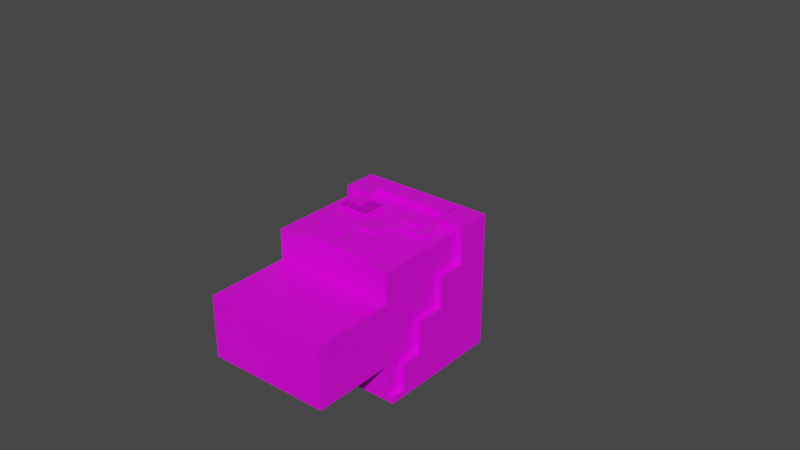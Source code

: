 # Source: person.blend  (saved by Blender 3.1.7; exported with 4.5.12 LTS)
import bpy
from mathutils import Matrix  # noqa: F401  (used for matrix-valued properties, if any)

bpy.ops.wm.read_factory_settings(use_empty=True)
scene = bpy.context.scene
scene.name = 'Scene'

# ---- collections
col_collection = bpy.data.collections.new('Collection'); scene.collection.children.link(col_collection)
col_steve = bpy.data.collections.new('Steve'); scene.collection.children.link(col_steve)

# ---- images (referenced by path relative to the original .blend; pixels are not part of the script)
import os
ASSET_DIR = os.environ.get("B2B_ASSET_DIR", "")  # directory of the original .blend (textures are referenced by path, not embedded)
HERE = os.path.dirname(os.path.abspath(__file__))  # packed textures are extracted next to this script under _unpacked/

def load_image(name, relpath, width, height, colorspace="sRGB"):
    """Load a texture the original file referenced (path relative to the .blend, or extracted next to this script)."""
    p = next((c for c in (os.path.join(HERE, relpath), os.path.join(ASSET_DIR, relpath)) if relpath and os.path.exists(c)), "")
    if p:
        img = bpy.data.images.load(p, check_existing=True)
        img.name = name
    else:  # same state as the original file: an image datablock whose file is absent (Cycles renders it pink)
        img = bpy.data.images.new(name, width, height)
        img.source = "FILE"
        img.filepath = "//" + (relpath or name)
    img.colorspace_settings.name = colorspace
    return img
img_imphenziapalette01_png = load_image('ImphenziaPalette01.png', 'ImphenziaPalette01.png', 1024, 1024, 'sRGB')

# ---- materials (node trees are filled in below, after node groups)
mat_material = bpy.data.materials.new('Material')
mat_material.alpha_threshold = 0.0
mat_material.line_color = (0.0, 0.0, 0.0, 1.0)

# ---- material node trees
mat_material.use_nodes = True; mat_material.node_tree.nodes.clear()
_N = mat_material.node_tree.nodes; _L = mat_material.node_tree.links
n0 = _N.new('ShaderNodeOutputMaterial'); n0.name = 'Material Output'; n0.location = (300, 300)
n1 = _N.new('ShaderNodeBsdfPrincipled'); n1.name = 'Principled BSDF'; n1.location = (10, 300)
n1.distribution = 'GGX'
n1.subsurface_method = 'BURLEY'
n1.inputs[2].default_value = 0.4
n1.inputs[3].default_value = 1.45
n1.inputs[27].default_value = (0.0, 0.0, 0.0, 1.0)
n1.inputs[28].default_value = 1.0
n2 = _N.new('ShaderNodeTexImage'); n2.name = 'Image Texture'; n2.location = (-383, 234)
n2.image = img_imphenziapalette01_png
_L.new(n1.outputs[0], n0.inputs[0])
_L.new(n2.outputs[0], n1.inputs[0])
n0.is_active_output = True

# ---- world
world_world = bpy.data.worlds.new('World'); scene.world = world_world
world_world.use_nodes = True; world_world.node_tree.nodes.clear()
_N = world_world.node_tree.nodes; _L = world_world.node_tree.links
n0 = _N.new('ShaderNodeOutputWorld'); n0.name = 'World Output'; n0.location = (300, 300)
n1 = _N.new('ShaderNodeBackground'); n1.name = 'Background'; n1.location = (10, 300)
n1.inputs[0].default_value = (0.05088, 0.05088, 0.05088, 1.0)
_L.new(n1.outputs[0], n0.inputs[0])
n0.is_active_output = True
world_world.color = (0.05088, 0.05088, 0.05088)
world_world.use_sun_shadow = False
world_world.sun_shadow_jitter_overblur = 0.0

# ---- meshes
me_cube_001 = bpy.data.meshes.new('Cube.001')
me_cube_001.from_pydata([(-0.7999, -0.7966, 5.17e-05), (-0.7999, -0.7966, 1.6), (-0.8, 0.8, 0.0), (-0.8, 0.8, 1.6), (0.8001, -0.7966, 5.17e-05), (0.8001, -0.7966, 1.6), (0.8, 0.8, 0.0), (0.8, 0.8, 1.6), (-0.88, -0.88, 1.6), (-0.88, 0.88, 1.6), (0.88, -0.88, 1.6), (0.88, 0.88, 1.6), (-0.8797, -0.8811, 1.673), (-0.8797, 0.8789, 1.673), (0.8802, 0.8789, 1.673), (0.8802, -0.8811, 1.673), (0.7872, 0.88, 1.6), (0.7872, -0.88, 1.6), (0.7874, 0.8789, 1.673), (0.7874, -0.8811, 1.673), (-0.79, -0.88, 1.6), (-0.7897, -0.8811, 1.673), (-0.79, 0.88, 1.6), (-0.7897, 0.8789, 1.673), (-0.88, 0.795, 1.6), (0.88, 0.795, 1.6), (-0.8797, 0.7938, 1.673), (0.8802, 0.7938, 1.673), (0.7874, 0.7938, 1.673), (0.7872, 0.795, 1.6), (-0.7897, 0.7938, 1.673), (-0.79, 0.795, 1.6), (-0.88, 0.795, 0.001872), (-0.88, 0.88, 0.001872), (0.7872, 0.88, 0.001872), (0.88, 0.88, 0.001872), (-0.79, 0.88, 0.001872), (0.7872, 0.795, 0.001872), (-0.79, 0.795, 0.001872), (0.88, 0.795, 0.001872), (0.88, 0.4405, 1.6), (0.88, 0.02178, 1.6), (0.88, -0.397, 1.6), (0.8802, 0.4394, 1.673), (0.8802, 0.02065, 1.673), (0.8802, -0.3981, 1.673), (0.7874, 0.4394, 1.673), (0.7874, 0.02065, 1.673), (0.7874, -0.3981, 1.673), (-0.7897, 0.4394, 1.673), (-0.7897, 0.02065, 1.673), (-0.7897, -0.3981, 1.673), (-0.88, -0.397, 1.6), (-0.88, 0.02178, 1.6), (-0.88, 0.4405, 1.6), (-0.8797, -0.3981, 1.673), (-0.8797, 0.02065, 1.673), (-0.8797, 0.4394, 1.673), (0.7872, -0.397, 1.6), (0.7872, 0.02178, 1.6), (0.7872, 0.4405, 1.6), (-0.79, -0.397, 1.6), (-0.79, 0.02178, 1.6), (-0.79, 0.4405, 1.6), (-0.88, 0.4405, 0.1975), (-0.88, 0.795, 0.1975), (0.7872, 0.4405, 0.1975), (0.7872, 0.795, 0.1975), (-0.79, 0.4405, 0.1975), (-0.79, 0.795, 0.1975), (0.88, 0.795, 0.1975), (0.88, 0.4405, 0.1975), (0.88, 0.4405, 0.4717), (0.88, 0.02178, 0.4717), (-0.88, 0.02178, 0.4717), (-0.88, 0.4405, 0.4717), (0.7872, 0.02178, 0.4717), (0.7872, 0.4405, 0.4717), (-0.79, 0.02178, 0.4717), (-0.79, 0.4405, 0.4717), (0.88, 0.02178, 0.8558), (0.88, -0.397, 0.8558), (-0.88, -0.397, 0.8558), (-0.88, 0.02178, 0.8558), (0.7872, -0.397, 0.8558), (0.7872, 0.02178, 0.8558), (-0.79, -0.397, 0.8558), (-0.79, 0.02178, 0.8558), (0.88, -0.397, 1.229), (0.88, -0.88, 1.229), (-0.79, -0.88, 1.229), (-0.88, -0.88, 1.229), (0.7872, -0.88, 1.229), (-0.88, -0.397, 1.229), (0.7872, -0.397, 1.229), (-0.79, -0.397, 1.229), (-0.88, -0.88, 1.42), (-0.79, -0.88, 1.42), (-0.79, -0.397, 1.42), (-0.88, -0.397, 1.42), (-0.5251, -0.88, 1.6), (-0.5251, -0.397, 1.6), (-0.5251, -0.88, 1.229), (-0.5251, -0.397, 1.229), (-0.5251, -0.88, 1.42), (-0.5251, -0.397, 1.42), (0.515, -0.88, 1.6), (0.515, -0.397, 1.6), (0.515, -0.88, 1.229), (0.515, -0.397, 1.229), (0.5238, -0.88, 1.6), (0.5238, -0.397, 1.6), (0.5238, -0.88, 1.42), (0.5238, -0.397, 1.42), (-0.2242, -0.807, 1.16), (-0.2233, -0.8073, 0.841), (-0.6425, -0.805, 1.157), (-0.6416, -0.8052, 0.838), (0.6136, -0.7992, 1.157), (0.6145, -0.7994, 0.8384), (0.1953, -0.7992, 1.154), (0.1962, -0.7994, 0.8353), (-0.2251, -0.8477, 1.159), (-0.2242, -0.8479, 0.8404), (-0.6425, -0.8459, 0.8374), (-0.6434, -0.8456, 1.156), (0.6126, -0.8398, 1.156), (0.6136, -0.8401, 0.8378), (0.1953, -0.84, 0.8347), (0.1944, -0.8398, 1.153), (0.4228, -0.8387, 1.114), (0.4233, -0.8388, 0.9603), (0.222, -0.8388, 0.9588), (0.2216, -0.8386, 1.112), (0.422, -0.8755, 1.113), (0.4224, -0.8756, 0.9597), (0.2212, -0.8755, 0.9583), (0.2208, -0.8754, 1.112), (-0.2251, -0.8477, 1.159), (-0.2242, -0.8479, 0.8404), (-0.6425, -0.8459, 0.8374), (-0.6434, -0.8456, 1.156), (-0.4103, -0.8197, 1.117), (-0.4098, -0.8198, 0.9634), (-0.6111, -0.8198, 0.9619), (-0.6115, -0.8196, 1.115), (-0.4116, -0.8767, 1.116), (-0.4111, -0.8768, 0.9625), (-0.6124, -0.8768, 0.961), (-0.6128, -0.8767, 1.114), (0.1462, -0.7969, 0.5801), (0.1444, -0.7985, 0.791), (-0.1451, -0.7963, 0.5811), (-0.1469, -0.7979, 0.792), (0.1456, -0.8254, 0.5797), (0.1438, -0.827, 0.7906), (-0.1476, -0.8264, 0.7916), (-0.1458, -0.8248, 0.5807), (-0.418, -0.8014, 0.03641), (-0.4202, -0.7953, 0.2304), (0.4157, -0.7865, 0.03731), (0.4135, -0.7803, 0.2313), (-0.419, -0.8453, 0.03573), (-0.4212, -0.8391, 0.2298), (0.4125, -0.8242, 0.2307), (0.4147, -0.8303, 0.03664), (-0.213, -0.7977, 0.03663), (-0.004603, -0.794, 0.03685), (0.2038, -0.7903, 0.03708), (0.2016, -0.7841, 0.2311), (-0.006793, -0.7879, 0.2309), (-0.2152, -0.7916, 0.2306), (-0.214, -0.8416, 0.03596), (-0.005606, -0.8378, 0.03618), (0.2028, -0.8341, 0.03641), (0.2006, -0.828, 0.2304), (-0.007796, -0.8317, 0.2302), (-0.2162, -0.8354, 0.23), (-0.2154, -0.7943, 0.4085), (-0.4203, -0.798, 0.4083), (-0.2164, -0.8382, 0.4078), (-0.4213, -0.8418, 0.4076), (0.4124, -0.8269, 0.4085), (0.4134, -0.7831, 0.4092), (0.2015, -0.7868, 0.4089), (0.2005, -0.8307, 0.4083)], [], [(0, 1, 3, 2), (2, 3, 7, 6), (6, 7, 5, 4), (4, 5, 1, 0), (2, 6, 4, 0), (7, 3, 1, 5), (17, 58, 107, 106), (51, 55, 12, 21), (25, 11, 14, 27), (52, 8, 12, 55), (17, 10, 15, 19), (22, 9, 13, 23), (11, 16, 18, 14), (20, 17, 19, 21), (45, 48, 19, 15), (97, 96, 91, 90), (8, 20, 21, 12), (16, 22, 23, 18), (48, 51, 21, 19), (58, 17, 20, 61), (11, 25, 39, 35), (18, 23, 30, 28), (9, 22, 36, 33), (14, 18, 28, 27), (9, 24, 26, 13), (40, 25, 27, 43), (23, 13, 26, 30), (24, 9, 33, 32), (34, 37, 38, 36), (35, 39, 37, 34), (36, 38, 32, 33), (25, 29, 37, 39), (29, 31, 38, 37), (16, 11, 35, 34), (22, 16, 34, 36), (31, 24, 32, 38), (10, 42, 45, 15), (42, 41, 44, 45), (41, 40, 43, 44), (29, 60, 63, 31), (60, 59, 62, 63), (59, 58, 61, 62), (28, 30, 49, 46), (46, 49, 50, 47), (47, 50, 51, 48), (40, 60, 66, 71), (60, 40, 72, 77), (42, 58, 84, 81), (27, 28, 46, 43), (43, 46, 47, 44), (44, 47, 48, 45), (24, 54, 57, 26), (54, 53, 56, 57), (53, 52, 55, 56), (30, 26, 57, 49), (49, 57, 56, 50), (50, 56, 55, 51), (60, 29, 67, 66), (62, 53, 74, 78), (53, 62, 87, 83), (70, 71, 66, 67), (69, 68, 64, 65), (25, 40, 71, 70), (29, 25, 70, 67), (24, 31, 69, 65), (63, 54, 64, 68), (54, 24, 65, 64), (31, 63, 68, 69), (72, 73, 76, 77), (79, 78, 74, 75), (59, 60, 77, 76), (53, 54, 75, 74), (54, 63, 79, 75), (41, 59, 76, 73), (40, 41, 73, 72), (63, 62, 78, 79), (80, 81, 84, 85), (87, 86, 82, 83), (41, 42, 81, 80), (52, 53, 83, 82), (62, 61, 86, 87), (61, 52, 82, 86), (59, 41, 80, 85), (58, 59, 85, 84), (95, 90, 91, 93), (88, 89, 92, 94), (99, 98, 95, 93), (96, 99, 93, 91), (61, 20, 100, 101), (42, 10, 89, 88), (10, 17, 92, 89), (58, 42, 88, 94), (97, 90, 102, 104), (8, 52, 99, 96), (52, 61, 98, 99), (20, 8, 96, 97), (105, 104, 102, 103), (104, 105, 113, 112), (20, 97, 104, 100), (98, 61, 101, 105), (90, 95, 103, 102), (95, 98, 105, 103), (106, 107, 109, 108), (58, 94, 109, 107), (94, 92, 108, 109), (92, 17, 106, 108), (111, 110, 112, 113), (100, 104, 112, 110), (101, 100, 110, 111), (105, 101, 111, 113), (116, 114, 115, 117), (120, 118, 119, 121), (125, 124, 123, 122), (129, 128, 127, 126), (118, 120, 129, 126), (119, 118, 126, 127), (114, 116, 125, 122), (115, 114, 122, 123), (121, 119, 127, 128), (120, 121, 128, 129), (117, 115, 123, 124), (116, 117, 124, 125), (133, 130, 131, 132), (137, 136, 135, 134), (130, 133, 137, 134), (131, 130, 134, 135), (132, 131, 135, 136), (133, 132, 136, 137), (141, 140, 139, 138), (149, 148, 147, 146), (142, 145, 149, 146), (143, 142, 146, 147), (144, 143, 147, 148), (145, 144, 148, 149), (152, 150, 151, 153), (157, 156, 155, 154), (153, 151, 155, 156), (152, 153, 156, 157), (150, 152, 157, 154), (151, 150, 154, 155), (166, 158, 159, 171), (172, 177, 163, 162), (168, 160, 165, 174), (159, 158, 162, 163), (159, 163, 181, 179), (160, 161, 164, 165), (175, 164, 182, 185), (169, 170, 176, 175), (170, 171, 177, 176), (158, 166, 172, 162), (166, 167, 173, 172), (167, 168, 174, 173), (165, 164, 175, 174), (174, 175, 176, 173), (173, 176, 177, 172), (160, 168, 169, 161), (168, 167, 170, 169), (167, 166, 171, 170), (178, 179, 181, 180), (183, 184, 185, 182), (177, 171, 178, 180), (161, 169, 184, 183), (169, 175, 185, 184), (164, 161, 183, 182), (163, 177, 180, 181), (171, 159, 179, 178)])
_uv = me_cube_001.uv_layers.new(name='UVMap')
_uv.uv.foreach_set('vector', [0.5684, 0.05867, 0.5684, 0.06072, 0.5673, 0.06072, 0.5673, 0.05867, 0.04854, 0.9297, 0.04854, 0.9338, 0.04636, 0.9338, 0.04636, 0.9297, 0.5705, 0.05871, 0.5705, 0.06074, 0.5695, 0.06074, 0.5695, 0.05871, 0.5694, 0.0587, 0.5694, 0.06075, 0.5684, 0.06075, 0.5684, 0.0587, 0.5945, 0.04895, 0.5945, 0.04895, 0.5945, 0.04889, 0.5945, 0.04889, 0.1419, 0.7452, 0.2588, 0.7452, 0.2588, 0.9718, 0.1419, 0.9718, 0.1481, 0.9718, 0.1481, 0.9096, 0.1481, 0.9096, 0.1481, 0.9718, 0.4163, 0.6751, 0.4163, 0.6751, 0.4163, 0.6751, 0.4163, 0.6751, 0.4163, 0.6751, 0.4163, 0.6751, 0.4163, 0.6751, 0.4163, 0.6751, 0.4163, 0.6751, 0.4163, 0.6751, 0.4163, 0.6751, 0.4163, 0.6751, 0.4163, 0.6751, 0.4163, 0.6751, 0.4163, 0.6751, 0.4163, 0.6751, 0.4163, 0.6751, 0.4163, 0.6751, 0.4163, 0.6751, 0.4163, 0.6751, 0.4163, 0.6751, 0.4163, 0.6751, 0.4163, 0.6751, 0.4163, 0.6751, 0.4163, 0.6751, 0.4163, 0.6751, 0.4163, 0.6751, 0.4163, 0.6751, 0.4163, 0.6751, 0.4163, 0.6751, 0.4163, 0.6751, 0.4163, 0.6751, 0.4163, 0.6751, 0.4163, 0.6751, 0.4163, 0.6751, 0.4163, 0.6751, 0.4163, 0.6751, 0.4163, 0.6751, 0.4163, 0.6751, 0.4163, 0.6751, 0.4163, 0.6751, 0.4163, 0.6751, 0.4163, 0.6751, 0.4163, 0.6751, 0.4163, 0.6751, 0.4163, 0.6751, 0.4163, 0.6751, 0.4163, 0.6751, 0.4151, 0.6754, 0.4151, 0.6747, 0.4139, 0.6747, 0.4139, 0.6754, 0.4163, 0.6751, 0.4163, 0.6751, 0.4163, 0.6751, 0.4163, 0.6751, 0.4163, 0.6751, 0.4163, 0.6751, 0.4163, 0.6751, 0.4163, 0.6751, 0.4163, 0.6751, 0.4163, 0.6751, 0.4163, 0.6751, 0.4163, 0.6751, 0.4163, 0.6751, 0.4163, 0.6751, 0.4163, 0.6751, 0.4163, 0.6751, 0.4163, 0.6751, 0.4163, 0.6751, 0.4163, 0.6751, 0.4163, 0.6751, 0.4163, 0.6751, 0.4163, 0.6751, 0.4163, 0.6751, 0.4163, 0.6751, 0.4163, 0.6751, 0.4163, 0.6751, 0.4163, 0.6751, 0.4163, 0.6751, 0.4163, 0.6751, 0.4163, 0.6751, 0.4163, 0.6751, 0.4163, 0.6751, 0.4163, 0.6751, 0.4163, 0.6751, 0.4163, 0.6751, 0.4163, 0.6751, 0.4163, 0.6751, 0.4163, 0.6751, 0.4163, 0.6751, 0.4163, 0.6751, 0.4163, 0.6751, 0.4163, 0.6751, 0.4163, 0.6751, 0.4163, 0.6751, 0.4163, 0.6751, 0.4163, 0.6751, 0.4163, 0.6751, 0.4163, 0.6751, 0.1481, 0.7561, 0.2528, 0.7561, 0.2528, 0.7561, 0.1481, 0.7561, 0.4163, 0.6751, 0.4163, 0.6751, 0.4163, 0.6751, 0.4163, 0.6751, 0.4163, 0.6751, 0.4163, 0.6751, 0.4163, 0.6751, 0.4163, 0.6751, 0.4163, 0.6751, 0.4163, 0.6751, 0.4163, 0.6751, 0.4163, 0.6751, 0.4163, 0.6751, 0.4163, 0.6751, 0.4163, 0.6751, 0.4163, 0.6751, 0.4163, 0.6751, 0.4163, 0.6751, 0.4163, 0.6751, 0.4163, 0.6751, 0.4163, 0.6751, 0.4163, 0.6751, 0.4163, 0.6751, 0.4163, 0.6751, 0.1481, 0.7561, 0.1481, 0.8018, 0.2528, 0.8018, 0.2528, 0.7561, 0.1481, 0.8018, 0.1481, 0.8557, 0.2528, 0.8557, 0.2528, 0.8018, 0.1481, 0.8557, 0.1481, 0.9096, 0.2528, 0.9096, 0.2528, 0.8557, 0.4163, 0.6751, 0.4163, 0.6751, 0.4163, 0.6751, 0.4163, 0.6751, 0.4163, 0.6751, 0.4163, 0.6751, 0.4163, 0.6751, 0.4163, 0.6751, 0.4163, 0.6751, 0.4163, 0.6751, 0.4163, 0.6751, 0.4163, 0.6751, 0.4163, 0.6751, 0.4163, 0.6751, 0.4163, 0.6751, 0.4163, 0.6751, 0.1481, 0.8018, 0.1419, 0.8018, 0.1419, 0.8018, 0.1481, 0.8018, 0.4163, 0.6751, 0.4163, 0.6751, 0.4163, 0.6751, 0.4163, 0.6751, 0.4163, 0.6751, 0.4163, 0.6751, 0.4163, 0.6751, 0.4163, 0.6751, 0.4163, 0.6751, 0.4163, 0.6751, 0.4163, 0.6751, 0.4163, 0.6751, 0.4163, 0.6751, 0.4163, 0.6751, 0.4163, 0.6751, 0.4163, 0.6751, 0.4163, 0.6751, 0.4163, 0.6751, 0.4163, 0.6751, 0.4163, 0.6751, 0.4163, 0.6751, 0.4163, 0.6751, 0.4163, 0.6751, 0.4163, 0.6751, 0.4163, 0.6751, 0.4163, 0.6751, 0.4163, 0.6751, 0.4163, 0.6751, 0.4163, 0.6751, 0.4163, 0.6751, 0.4163, 0.6751, 0.4163, 0.6751, 0.4163, 0.6751, 0.4163, 0.6751, 0.4163, 0.6751, 0.4163, 0.6751, 0.4163, 0.6751, 0.4163, 0.6751, 0.4163, 0.6751, 0.4163, 0.6751, 0.1481, 0.8018, 0.1481, 0.7561, 0.1481, 0.7561, 0.1481, 0.8018, 0.4163, 0.6751, 0.4163, 0.6751, 0.4163, 0.6751, 0.4163, 0.6751, 0.2588, 0.8557, 0.2528, 0.8557, 0.2528, 0.8557, 0.2588, 0.8557, 0.4163, 0.6751, 0.4163, 0.6751, 0.4163, 0.6751, 0.4163, 0.6751, 0.4163, 0.6751, 0.4163, 0.6751, 0.4163, 0.6751, 0.4163, 0.6751, 0.4163, 0.6751, 0.4163, 0.6751, 0.4163, 0.6751, 0.4163, 0.6751, 0.1481, 0.7561, 0.1419, 0.7561, 0.1419, 0.7561, 0.1481, 0.7561, 0.2588, 0.7561, 0.2528, 0.7561, 0.2528, 0.7561, 0.2588, 0.7561, 0.4163, 0.6751, 0.4163, 0.6751, 0.4163, 0.6751, 0.4163, 0.6751, 0.4163, 0.6751, 0.4163, 0.6751, 0.4163, 0.6751, 0.4163, 0.6751, 0.2528, 0.7561, 0.2528, 0.8018, 0.2528, 0.8018, 0.2528, 0.7561, 0.4163, 0.6751, 0.4163, 0.6751, 0.4163, 0.6751, 0.4163, 0.6751, 0.4163, 0.6751, 0.4163, 0.6751, 0.4163, 0.6751, 0.4163, 0.6751, 0.1481, 0.8557, 0.1481, 0.8018, 0.1481, 0.8018, 0.1481, 0.8557, 0.4163, 0.6751, 0.4163, 0.6751, 0.4163, 0.6751, 0.4163, 0.6751, 0.2588, 0.8018, 0.2528, 0.8018, 0.2528, 0.8018, 0.2588, 0.8018, 0.4163, 0.6751, 0.4163, 0.6751, 0.4163, 0.6751, 0.4163, 0.6751, 0.4163, 0.6751, 0.4163, 0.6751, 0.4163, 0.6751, 0.4163, 0.6751, 0.2528, 0.8018, 0.2528, 0.8557, 0.2528, 0.8557, 0.2528, 0.8018, 0.4163, 0.6751, 0.4163, 0.6751, 0.4163, 0.6751, 0.4163, 0.6751, 0.4163, 0.6751, 0.4163, 0.6751, 0.4163, 0.6751, 0.4163, 0.6751, 0.4163, 0.6751, 0.4163, 0.6751, 0.4163, 0.6751, 0.4163, 0.6751, 0.4163, 0.6751, 0.4163, 0.6751, 0.4163, 0.6751, 0.4163, 0.6751, 0.2528, 0.8557, 0.2528, 0.9096, 0.2528, 0.9096, 0.2528, 0.8557, 0.4163, 0.6751, 0.4163, 0.6751, 0.4163, 0.6751, 0.4163, 0.6751, 0.1481, 0.8557, 0.1419, 0.8557, 0.1419, 0.8557, 0.1481, 0.8557, 0.1481, 0.9096, 0.1481, 0.8557, 0.1481, 0.8557, 0.1481, 0.9096, 0.4163, 0.6751, 0.4163, 0.6751, 0.4163, 0.6751, 0.4163, 0.6751, 0.4163, 0.6751, 0.4163, 0.6751, 0.4163, 0.6751, 0.4163, 0.6751, 0.2588, 0.9096, 0.2528, 0.9096, 0.2528, 0.9096, 0.2588, 0.9096, 0.4163, 0.6751, 0.4163, 0.6751, 0.4163, 0.6751, 0.4163, 0.6751, 0.2528, 0.9096, 0.2528, 0.9718, 0.2528, 0.9718, 0.2528, 0.9096, 0.4163, 0.6751, 0.4163, 0.6751, 0.4163, 0.6751, 0.4163, 0.6751, 0.4163, 0.6751, 0.4163, 0.6751, 0.4163, 0.6751, 0.4163, 0.6751, 0.1481, 0.9096, 0.1419, 0.9096, 0.1419, 0.9096, 0.1481, 0.9096, 0.4163, 0.6751, 0.4163, 0.6751, 0.4163, 0.6751, 0.4163, 0.6751, 0.4163, 0.6751, 0.4163, 0.6751, 0.4163, 0.6751, 0.4163, 0.6751, 0.2588, 0.9096, 0.2528, 0.9096, 0.2528, 0.9096, 0.2588, 0.9096, 0.4163, 0.6751, 0.4163, 0.6751, 0.4163, 0.6751, 0.4163, 0.6751, 0.4163, 0.6751, 0.4163, 0.6751, 0.4163, 0.6751, 0.4163, 0.6751, 0.4163, 0.6751, 0.4163, 0.6751, 0.4163, 0.6751, 0.4163, 0.6751, 0.4163, 0.6751, 0.4163, 0.6751, 0.4163, 0.6751, 0.4163, 0.6751, 0.2528, 0.9096, 0.2528, 0.9096, 0.2528, 0.9096, 0.2528, 0.9096, 0.4163, 0.6751, 0.4163, 0.6751, 0.4163, 0.6751, 0.4163, 0.6751, 0.2528, 0.9096, 0.2528, 0.9096, 0.2528, 0.9096, 0.2528, 0.9096, 0.4151, 0.6747, 0.4151, 0.6754, 0.4151, 0.6754, 0.4151, 0.6747, 0.1481, 0.9096, 0.1481, 0.9096, 0.1481, 0.9096, 0.1481, 0.9096, 0.4163, 0.6751, 0.4163, 0.6751, 0.4163, 0.6751, 0.4163, 0.6751, 0.4163, 0.6751, 0.4163, 0.6751, 0.4163, 0.6751, 0.4163, 0.6751, 0.2528, 0.9096, 0.2528, 0.9718, 0.2528, 0.9718, 0.2528, 0.9096, 0.4163, 0.6751, 0.4163, 0.6751, 0.4163, 0.6751, 0.4163, 0.6751, 0.2528, 0.9096, 0.2528, 0.9718, 0.2528, 0.9718, 0.2528, 0.9096, 0.2528, 0.9096, 0.2528, 0.9096, 0.2528, 0.9096, 0.2528, 0.9096, 0.2582, 0.5077, 0.1403, 0.5077, 0.1403, 0.7419, 0.2582, 0.7419, 0.2582, 0.5077, 0.1403, 0.5077, 0.1403, 0.7419, 0.2582, 0.7419, 0.2582, 0.5077, 0.2582, 0.7419, 0.1403, 0.7419, 0.1403, 0.5077, 0.04427, 0.9298, 0.04427, 0.9339, 0.04221, 0.9339, 0.04221, 0.9298, 0.05262, 0.9454, 0.05155, 0.9454, 0.05155, 0.9454, 0.05262, 0.9454, 0.05351, 0.9415, 0.05351, 0.9415, 0.05351, 0.9415, 0.05351, 0.9415, 0.05262, 0.9454, 0.05155, 0.9454, 0.05155, 0.9454, 0.05262, 0.9454, 0.04221, 0.9339, 0.04221, 0.9298, 0.04221, 0.9298, 0.04221, 0.9339, 0.08106, 0.9187, 0.08106, 0.9187, 0.08106, 0.9187, 0.08106, 0.9187, 0.07436, 0.9329, 0.07436, 0.9252, 0.07436, 0.9252, 0.07436, 0.9329, 0.04427, 0.9339, 0.04221, 0.9339, 0.04221, 0.9339, 0.04427, 0.9339, 0.04427, 0.9298, 0.04427, 0.9339, 0.04427, 0.9339, 0.04427, 0.9298, 0.2582, 0.5077, 0.1403, 0.5077, 0.1403, 0.7419, 0.2582, 0.7419, 0.2174, 0.1841, 0.2174, 0.1839, 0.2175, 0.1839, 0.2175, 0.1841, 0.2131, 0.2029, 0.2079, 0.2029, 0.2079, 0.2029, 0.2131, 0.2029, 0.2175, 0.1839, 0.2175, 0.1841, 0.2175, 0.1841, 0.2175, 0.1839, 0.2174, 0.1839, 0.2175, 0.1839, 0.2175, 0.1839, 0.2174, 0.1839, 0.2079, 0.2029, 0.2079, 0.1925, 0.2079, 0.1925, 0.2079, 0.2029, 0.04427, 0.9298, 0.04427, 0.9339, 0.04221, 0.9339, 0.04221, 0.9298, 0.2174, 0.1841, 0.2174, 0.1839, 0.2175, 0.1839, 0.2175, 0.1841, 0.2131, 0.2029, 0.2079, 0.2029, 0.2079, 0.2029, 0.2131, 0.2029, 0.2175, 0.1839, 0.2175, 0.1841, 0.2175, 0.1841, 0.2175, 0.1839, 0.2174, 0.1839, 0.2175, 0.1839, 0.2175, 0.1839, 0.2174, 0.1839, 0.2174, 0.1841, 0.2174, 0.1839, 0.2174, 0.1839, 0.2174, 0.1841, 0.2582, 0.5077, 0.1403, 0.5077, 0.1403, 0.7419, 0.2582, 0.7419, 0.1947, 0.4244, 0.1947, 0.4243, 0.1948, 0.4243, 0.1948, 0.4244, 0.1915, 0.4272, 0.1933, 0.4272, 0.1933, 0.4272, 0.1915, 0.4272, 0.1947, 0.4244, 0.1947, 0.4243, 0.1947, 0.4243, 0.1947, 0.4244, 0.1948, 0.4244, 0.1947, 0.4244, 0.1947, 0.4244, 0.1948, 0.4244, 0.1948, 0.4243, 0.1948, 0.4244, 0.1948, 0.4244, 0.1948, 0.4243, 0.04272, 0.9298, 0.04221, 0.9298, 0.04221, 0.9339, 0.04272, 0.9339, 0.6814, 0.433, 0.6814, 0.4332, 0.6814, 0.4332, 0.6814, 0.433, 0.6815, 0.433, 0.6815, 0.433, 0.6815, 0.433, 0.6815, 0.433, 0.6814, 0.4332, 0.6814, 0.433, 0.6814, 0.433, 0.6814, 0.4332, 0.6814, 0.4332, 0.6814, 0.4332, 0.6814, 0.4332, 0.6814, 0.4332, 0.6815, 0.433, 0.6815, 0.4332, 0.6815, 0.4332, 0.6815, 0.433, 0.6815, 0.4332, 0.6815, 0.4332, 0.6815, 0.4332, 0.6815, 0.4332, 0.6882, 0.4262, 0.6871, 0.4262, 0.6871, 0.4262, 0.6882, 0.4262, 0.6871, 0.4262, 0.686, 0.4262, 0.686, 0.4262, 0.6871, 0.4262, 0.6814, 0.433, 0.6814, 0.433, 0.6814, 0.433, 0.6814, 0.433, 0.6814, 0.433, 0.6815, 0.433, 0.6815, 0.433, 0.6814, 0.433, 0.6815, 0.433, 0.6815, 0.433, 0.6815, 0.433, 0.6815, 0.433, 0.6815, 0.433, 0.6815, 0.4332, 0.6815, 0.4332, 0.6815, 0.433, 0.6815, 0.433, 0.6815, 0.4332, 0.6815, 0.4332, 0.6815, 0.433, 0.6815, 0.433, 0.6815, 0.4332, 0.6814, 0.4332, 0.6814, 0.433, 0.2582, 0.5077, 0.2282, 0.5077, 0.2282, 0.7419, 0.2582, 0.7419, 0.2282, 0.5077, 0.1988, 0.5077, 0.1988, 0.7419, 0.2282, 0.7419, 0.1988, 0.5077, 0.1693, 0.5077, 0.1693, 0.7419, 0.1988, 0.7419, 0.686, 0.4262, 0.685, 0.4262, 0.685, 0.4262, 0.686, 0.4262, 0.6893, 0.4262, 0.6882, 0.4262, 0.6882, 0.4262, 0.6893, 0.4262, 0.6814, 0.4332, 0.6814, 0.4332, 0.6814, 0.4332, 0.6814, 0.4332, 0.2582, 0.7419, 0.2282, 0.7419, 0.2282, 0.7419, 0.2582, 0.7419, 0.6882, 0.4262, 0.6882, 0.4262, 0.6882, 0.4262, 0.6882, 0.4262, 0.6815, 0.4332, 0.6815, 0.4332, 0.6815, 0.4332, 0.6815, 0.4332, 0.6814, 0.4332, 0.6814, 0.4332, 0.6814, 0.4332, 0.6814, 0.4332, 0.1693, 0.7419, 0.1403, 0.7419, 0.1403, 0.7419, 0.1693, 0.7419])
me_cube_001.materials.append(mat_material)
me_cube_001.use_remesh_fix_poles = True
me_cube_001.use_remesh_preserve_attributes = False
me_cube_001.use_mirror_vertex_groups = False
me_cube_001.update()
me_cube_002 = bpy.data.meshes.new('Cube.002')
me_cube_002.from_pydata([(-0.8, -0.4, -1.2), (-0.8, -0.4, 1.2), (-0.8, 0.4, -1.2), (-0.8, 0.4, 1.2), (0.8, -0.4, -1.2), (0.8, -0.4, 1.2), (0.8, 0.4, -1.2), (0.8, 0.4, 1.2), (0.2667, 0.4, -1.2), (-0.2667, 0.4, -1.2), (-0.2667, 0.4, 1.2), (0.2667, 0.4, 1.2), (-0.2667, -0.4, -1.2), (0.2667, -0.4, -1.2), (0.2667, -0.4, 1.2), (-0.2667, -0.4, 1.2), (-0.8, -0.4, 1.111), (-0.8, 0.4, 1.111), (0.8, 0.4, 1.111), (0.8, -0.4, 1.111), (0.2667, -0.4, 0.8126), (-0.2667, -0.4, 0.8126), (-0.2667, 0.4, 1.111), (0.2667, 0.4, 1.111)], [], [(16, 1, 3, 17), (23, 11, 7, 18), (18, 7, 5, 19), (21, 15, 1, 16), (8, 6, 4, 13), (10, 3, 1, 15), (7, 11, 14, 5), (11, 10, 15, 14), (2, 9, 12, 0), (9, 8, 13, 12), (19, 5, 14, 20), (20, 14, 15, 21), (17, 3, 10, 22), (22, 10, 11, 23), (9, 22, 23, 8), (2, 17, 22, 9), (13, 20, 21, 12), (4, 19, 20, 13), (12, 21, 16, 0), (6, 18, 19, 4), (8, 23, 18, 6), (0, 16, 17, 2)])
_uv = me_cube_002.uv_layers.new(name='UVMap')
_uv.uv.foreach_set('vector', [0.9317, 0.8258, 0.9317, 0.8256, 0.9322, 0.8256, 0.9322, 0.8258, 0.9296, 0.8258, 0.9296, 0.8256, 0.93, 0.8256, 0.93, 0.8258, 0.93, 0.8258, 0.93, 0.8256, 0.9306, 0.8256, 0.9306, 0.8258, 0.9057, 0.8348, 0.9057, 0.8348, 0.9057, 0.8348, 0.9057, 0.8348, 0.9298, 0.8256, 0.9294, 0.8256, 0.9294, 0.8246, 0.9298, 0.8246, 0.4017, 0.3887, 0.442, 0.3887, 0.442, 0.5044, 0.4017, 0.5044, 0.3212, 0.3887, 0.3615, 0.3887, 0.3615, 0.5044, 0.3212, 0.5044, 0.3615, 0.3887, 0.4017, 0.3887, 0.4017, 0.5044, 0.3615, 0.5044, 0.9306, 0.8256, 0.9302, 0.8256, 0.9302, 0.8246, 0.9306, 0.8246, 0.9302, 0.8256, 0.9298, 0.8256, 0.9298, 0.8246, 0.9302, 0.8246, 0.9306, 0.8258, 0.9306, 0.8256, 0.9309, 0.8256, 0.9309, 0.8258, 0.5707, 0.05754, 0.5707, 0.05765, 0.5703, 0.05765, 0.5703, 0.05754, 0.9289, 0.8258, 0.9289, 0.8256, 0.9293, 0.8256, 0.9293, 0.8258, 0.5723, 0.05754, 0.5723, 0.05765, 0.5719, 0.05765, 0.5719, 0.05754, 0.9293, 0.8289, 0.9293, 0.8258, 0.9296, 0.8258, 0.9296, 0.8289, 0.9289, 0.8289, 0.9289, 0.8258, 0.9293, 0.8258, 0.9293, 0.8289, 0.9309, 0.8289, 0.9309, 0.8258, 0.9313, 0.8258, 0.9313, 0.8289, 0.9306, 0.8289, 0.9306, 0.8258, 0.9309, 0.8258, 0.9309, 0.8289, 0.9057, 0.8347, 0.9057, 0.8348, 0.9057, 0.8348, 0.9057, 0.8347, 0.93, 0.8289, 0.93, 0.8258, 0.9306, 0.8258, 0.9306, 0.8289, 0.9296, 0.8289, 0.9296, 0.8258, 0.93, 0.8258, 0.93, 0.8289, 0.9317, 0.8289, 0.9317, 0.8258, 0.9322, 0.8258, 0.9322, 0.8289])
me_cube_002.materials.append(mat_material)
me_cube_002.use_remesh_fix_poles = True
me_cube_002.use_remesh_preserve_attributes = False
me_cube_002.use_mirror_vertex_groups = False
me_cube_002.update()
me_cube_003 = bpy.data.meshes.new('Cube.003')
me_cube_003.from_pydata([(0.0, -0.4, -2.04), (0.0, -0.4, 0.36), (0.0, 0.4, -2.04), (0.0, 0.4, 0.36), (0.8, -0.4, -2.04), (0.8, -0.4, 0.36), (0.8, 0.4, -2.04), (0.8, 0.4, 0.36), (0.0, -0.4, -0.36), (0.0, 0.4, -0.36), (0.8, 0.4, -0.36), (0.8, -0.4, -0.36)], [], [(8, 1, 3, 9), (9, 3, 7, 10), (10, 7, 5, 11), (11, 5, 1, 8), (2, 6, 4, 0), (7, 3, 1, 5), (4, 11, 8, 0), (6, 10, 11, 4), (2, 9, 10, 6), (0, 8, 9, 2)])
_uv = me_cube_003.uv_layers.new(name='UVMap')
_uv.uv.foreach_set('vector', [0.92, 0.9434, 0.92, 0.9452, 0.919, 0.9452, 0.919, 0.9434, 0.9252, 0.9512, 0.9252, 0.953, 0.9241, 0.953, 0.9241, 0.9512, 0.9241, 0.9512, 0.9241, 0.9531, 0.9231, 0.9531, 0.9231, 0.9512, 0.9231, 0.9512, 0.9231, 0.953, 0.922, 0.953, 0.922, 0.9512, 0.04326, 0.9277, 0.04326, 0.9297, 0.0422, 0.9297, 0.0422, 0.9277, 0.9231, 0.9531, 0.9231, 0.9551, 0.922, 0.9551, 0.922, 0.9531, 0.9231, 0.9469, 0.9231, 0.9512, 0.922, 0.9512, 0.922, 0.9469, 0.9241, 0.9469, 0.9241, 0.9512, 0.9231, 0.9512, 0.9231, 0.9469, 0.9252, 0.9469, 0.9252, 0.9512, 0.9241, 0.9512, 0.9241, 0.9469, 0.92, 0.9391, 0.92, 0.9434, 0.919, 0.9434, 0.919, 0.9391])
me_cube_003.materials.append(mat_material)
me_cube_003.use_remesh_fix_poles = True
me_cube_003.use_remesh_preserve_attributes = False
me_cube_003.use_mirror_vertex_groups = False
me_cube_003.update()
me_cube_008 = bpy.data.meshes.new('Cube.008')
me_cube_008.from_pydata([(-0.8, -0.4, -2.042), (-0.8, -0.4, 0.3576), (-0.8, 0.4, -2.042), (-0.8, 0.4, 0.3576), (0.0, -0.4, -2.042), (0.0, -0.4, 0.3576), (0.0, 0.4, -2.042), (0.0, 0.4, 0.3576), (-0.8, -0.4, -0.3576), (-0.8, 0.4, -0.3576), (0.0, 0.4, -0.3576), (0.0, -0.4, -0.3576)], [], [(8, 1, 3, 9), (9, 3, 7, 10), (10, 7, 5, 11), (11, 5, 1, 8), (2, 6, 4, 0), (7, 3, 1, 5), (4, 11, 8, 0), (6, 10, 11, 4), (2, 9, 10, 6), (0, 8, 9, 2)])
_uv = me_cube_008.uv_layers.new(name='UVMap')
_uv.uv.foreach_set('vector', [0.7306, 0.6602, 0.7306, 0.662, 0.7295, 0.662, 0.7295, 0.6602, 0.847, 0.6582, 0.847, 0.6601, 0.846, 0.6601, 0.846, 0.6583, 0.7327, 0.6602, 0.7327, 0.6621, 0.7317, 0.6621, 0.7317, 0.6602, 0.7317, 0.6602, 0.7317, 0.662, 0.7305, 0.662, 0.7306, 0.6602, 0.9241, 0.9531, 0.9241, 0.9551, 0.9231, 0.9551, 0.9231, 0.9531, 0.7317, 0.6621, 0.7317, 0.6641, 0.7306, 0.6641, 0.7306, 0.6621, 0.9231, 0.9469, 0.9231, 0.9512, 0.922, 0.9512, 0.922, 0.9469, 0.9241, 0.9469, 0.9241, 0.9512, 0.9231, 0.9512, 0.9231, 0.9469, 0.9252, 0.9469, 0.9252, 0.9512, 0.9241, 0.9512, 0.9241, 0.9469, 0.922, 0.9469, 0.922, 0.9512, 0.9209, 0.9512, 0.9209, 0.9469])
me_cube_008.materials.append(mat_material)
me_cube_008.use_remesh_fix_poles = True
me_cube_008.use_remesh_preserve_attributes = False
me_cube_008.use_mirror_vertex_groups = False
me_cube_008.update()
me_cube_005 = bpy.data.meshes.new('Cube.005')
me_cube_005.from_pydata([(-1.001e-07, 0.4088, -1.996), (-4.797e-07, 0.3982, 0.404), (0.8, 0.4088, -1.996), (0.8, 0.3982, 0.404), (6.724e-07, -0.3912, -2.0), (2.928e-07, -0.4018, 0.4005), (0.8, -0.3912, -2.0), (0.8, -0.4018, 0.4005), (-3.524e-07, 0.4018, -0.4005), (0.8, 0.4018, -0.4005), (0.8, -0.3982, -0.404), (4.2e-07, -0.3982, -0.404), (0.8, 0.4036, -0.8087), (0.8, -0.3964, -0.8122), (4.846e-07, -0.3964, -0.8122), (-2.879e-07, 0.4036, -0.8087)], [], [(8, 1, 3, 9), (9, 3, 7, 10), (10, 7, 5, 11), (11, 5, 1, 8), (2, 6, 4, 0), (7, 3, 1, 5), (14, 11, 8, 15), (13, 10, 11, 14), (12, 9, 10, 13), (15, 8, 9, 12), (0, 15, 12, 2), (2, 12, 13, 6), (6, 13, 14, 4), (4, 14, 15, 0)])
_uv = me_cube_005.uv_layers.new(name='UVMap')
_uv.uv.foreach_set('vector', [0.9267, 0.8267, 0.9267, 0.8257, 0.9272, 0.8257, 0.9272, 0.8267, 0.9278, 0.8267, 0.9278, 0.8257, 0.9272, 0.8257, 0.9272, 0.8267, 0.9278, 0.8267, 0.9278, 0.8256, 0.9283, 0.8256, 0.9283, 0.8267, 0.9258, 0.8335, 0.925, 0.8335, 0.9253, 0.8335, 0.9253, 0.834, 0.05277, 0.9297, 0.05277, 0.9277, 0.05383, 0.9277, 0.05383, 0.9297, 0.9283, 0.8246, 0.9283, 0.8256, 0.9278, 0.8256, 0.9278, 0.8246, 0.9258, 0.8336, 0.9258, 0.8335, 0.9253, 0.834, 0.9253, 0.8343, 0.9268, 0.8324, 0.9268, 0.8324, 0.9268, 0.8324, 0.9268, 0.8324, 0.9278, 0.8273, 0.9278, 0.8267, 0.9272, 0.8267, 0.9272, 0.8273, 0.9267, 0.8273, 0.9267, 0.8267, 0.9272, 0.8267, 0.9272, 0.8273, 0.9267, 0.8289, 0.9267, 0.8273, 0.9272, 0.8273, 0.9272, 0.8289, 0.9278, 0.8289, 0.9278, 0.8273, 0.9272, 0.8273, 0.9272, 0.8289, 0.9268, 0.8324, 0.9268, 0.8324, 0.9268, 0.8324, 0.9268, 0.8324, 0.925, 0.835, 0.9258, 0.8336, 0.9253, 0.8343, 0.9253, 0.835])
me_cube_005.materials.append(mat_material)
me_cube_005.use_remesh_fix_poles = True
me_cube_005.use_remesh_preserve_attributes = False
me_cube_005.use_mirror_vertex_groups = False
me_cube_005.update()
me_cube_007 = bpy.data.meshes.new('Cube.007')
me_cube_007.from_pydata([(3.556e-07, -0.4, -1.999), (3.556e-07, -0.4, 0.4012), (-0.8, -0.4, -1.999), (-0.8, -0.4, 0.4012), (-2.96e-07, 0.4, -1.999), (-2.96e-07, 0.4, 0.4012), (-0.8, 0.4, -1.999), (-0.8, 0.4, 0.4012), (3.556e-07, -0.4, -0.4012), (-0.8, -0.4, -0.4012), (-0.8, 0.4, -0.4012), (-2.96e-07, 0.4, -0.4012)], [], [(8, 1, 3, 9), (9, 3, 7, 10), (10, 7, 5, 11), (11, 5, 1, 8), (2, 6, 4, 0), (7, 3, 1, 5), (4, 11, 8, 0), (6, 10, 11, 4), (2, 9, 10, 6), (0, 8, 9, 2)])
_uv = me_cube_007.uv_layers.new(name='UVMap')
_uv.uv.foreach_set('vector', [0.9058, 0.8348, 0.9058, 0.8348, 0.9058, 0.8348, 0.9058, 0.8348, 0.9278, 0.8267, 0.9278, 0.8256, 0.9272, 0.8256, 0.9272, 0.8267, 0.9278, 0.8268, 0.9278, 0.8257, 0.9283, 0.8257, 0.9283, 0.8267, 0.9158, 0.8244, 0.9158, 0.8262, 0.9148, 0.8262, 0.9148, 0.8244, 0.9278, 0.8246, 0.9278, 0.8256, 0.9272, 0.8256, 0.9272, 0.8246, 0.9058, 0.8348, 0.9058, 0.8348, 0.9058, 0.8348, 0.9058, 0.8348, 0.9158, 0.8207, 0.9158, 0.8244, 0.9148, 0.8244, 0.9148, 0.8207, 0.9278, 0.8289, 0.9278, 0.8268, 0.9283, 0.8267, 0.9283, 0.8289, 0.9278, 0.8289, 0.9278, 0.8267, 0.9272, 0.8267, 0.9272, 0.8289, 0.9058, 0.8347, 0.9058, 0.8348, 0.9058, 0.8348, 0.9058, 0.8347])
me_cube_007.materials.append(mat_material)
me_cube_007.use_remesh_fix_poles = True
me_cube_007.use_remesh_preserve_attributes = False
me_cube_007.use_mirror_vertex_groups = False
me_cube_007.update()
me_cube_011 = bpy.data.meshes.new('Cube.011')
me_cube_011.from_pydata([(3.556e-07, -0.4, -1.999), (3.556e-07, -0.4, 0.4012), (-0.8, -0.4, -1.999), (-0.8, -0.4, 0.4012), (-2.96e-07, 0.4, -1.999), (-2.96e-07, 0.4, 0.4012), (-0.8, 0.4, -1.999), (-0.8, 0.4, 0.4012), (3.556e-07, -0.4, -0.4012), (-0.8, -0.4, -0.4012), (-0.8, 0.4, -0.4012), (-2.96e-07, 0.4, -0.4012)], [], [(8, 1, 3, 9), (9, 3, 7, 10), (10, 7, 5, 11), (11, 5, 1, 8), (2, 6, 4, 0), (7, 3, 1, 5), (4, 11, 8, 0), (6, 10, 11, 4), (2, 9, 10, 6), (0, 8, 9, 2)])
_uv = me_cube_011.uv_layers.new(name='UVMap')
_uv.uv.foreach_set('vector', [0.5747, 0.05662, 0.5747, 0.05765, 0.5742, 0.05765, 0.5742, 0.05662, 0.5737, 0.05662, 0.5737, 0.05765, 0.5742, 0.05765, 0.5742, 0.05662, 0.5944, 0.04907, 0.5944, 0.04904, 0.5944, 0.04904, 0.5944, 0.04907, 0.5731, 0.05661, 0.5731, 0.05765, 0.5726, 0.05765, 0.5726, 0.05662, 0.9058, 0.8348, 0.9058, 0.8348, 0.9058, 0.8348, 0.9058, 0.8348, 0.5732, 0.05867, 0.5732, 0.05767, 0.5737, 0.05767, 0.5737, 0.05867, 0.9283, 0.8289, 0.9283, 0.8267, 0.9289, 0.8267, 0.9289, 0.8289, 0.9058, 0.8347, 0.9058, 0.8348, 0.9058, 0.8348, 0.9058, 0.8347, 0.9058, 0.8347, 0.9058, 0.8348, 0.9058, 0.8348, 0.9058, 0.8347, 0.9266, 0.8289, 0.9266, 0.8267, 0.9272, 0.8267, 0.9272, 0.8289])
me_cube_011.materials.append(mat_material)
me_cube_011.use_remesh_fix_poles = True
me_cube_011.use_remesh_preserve_attributes = False
me_cube_011.use_mirror_vertex_groups = False
me_cube_011.update()
me_cube_012 = bpy.data.meshes.new('Cube.012')
me_cube_012.from_pydata([(-1.001e-07, 0.4088, -1.996), (-4.797e-07, 0.3982, 0.404), (0.8, 0.4088, -1.996), (0.8, 0.3982, 0.404), (6.724e-07, -0.3912, -2.0), (2.928e-07, -0.4018, 0.4005), (0.8, -0.3912, -2.0), (0.8, -0.4018, 0.4005), (-3.524e-07, 0.4018, -0.4005), (0.8, 0.4018, -0.4005), (0.8, -0.3982, -0.404), (4.2e-07, -0.3982, -0.404), (0.8, 0.4036, -0.8087), (0.8, -0.3964, -0.8122), (4.846e-07, -0.3964, -0.8122), (-2.879e-07, 0.4036, -0.8087)], [], [(8, 1, 3, 9), (9, 3, 7, 10), (10, 7, 5, 11), (11, 5, 1, 8), (2, 6, 4, 0), (7, 3, 1, 5), (14, 11, 8, 15), (13, 10, 11, 14), (12, 9, 10, 13), (15, 8, 9, 12), (0, 15, 12, 2), (2, 12, 13, 6), (6, 13, 14, 4), (4, 14, 15, 0)])
_uv = me_cube_012.uv_layers.new(name='UVMap')
_uv.uv.foreach_set('vector', [0.5747, 0.05662, 0.5747, 0.05765, 0.5742, 0.05765, 0.5742, 0.05662, 0.5737, 0.05661, 0.5737, 0.05764, 0.5742, 0.05764, 0.5742, 0.05661, 0.5757, 0.05028, 0.5757, 0.05047, 0.5756, 0.05047, 0.5756, 0.05028, 0.5746, 0.05131, 0.5746, 0.05132, 0.5746, 0.05132, 0.5746, 0.05131, 0.05457, 0.915, 0.05457, 0.915, 0.05458, 0.915, 0.05458, 0.915, 0.5732, 0.05867, 0.5732, 0.05767, 0.5737, 0.05767, 0.5737, 0.05867, 0.9268, 0.8324, 0.9268, 0.8324, 0.9268, 0.8324, 0.9268, 0.8324, 0.9257, 0.8336, 0.9257, 0.8335, 0.9258, 0.8335, 0.9258, 0.8336, 0.9278, 0.8273, 0.9278, 0.8267, 0.9272, 0.8267, 0.9272, 0.8273, 0.9267, 0.8273, 0.9267, 0.8267, 0.9272, 0.8267, 0.9272, 0.8273, 0.9267, 0.8289, 0.9267, 0.8273, 0.9272, 0.8273, 0.9272, 0.8289, 0.9278, 0.8289, 0.9278, 0.8273, 0.9272, 0.8273, 0.9272, 0.8289, 0.9257, 0.8339, 0.9257, 0.8336, 0.9258, 0.8336, 0.9258, 0.8339, 0.9268, 0.8324, 0.9268, 0.8324, 0.9268, 0.8324, 0.9268, 0.8324])
me_cube_012.materials.append(mat_material)
me_cube_012.use_remesh_fix_poles = True
me_cube_012.use_remesh_preserve_attributes = False
me_cube_012.use_mirror_vertex_groups = False
me_cube_012.update()
me_cube_013 = bpy.data.meshes.new('Cube.013')
me_cube_013.from_pydata([(-0.8, -0.4, -2.042), (-0.8, -0.4, 0.3576), (-0.8, 0.4, -2.042), (-0.8, 0.4, 0.3576), (0.0, -0.4, -2.042), (0.0, -0.4, 0.3576), (0.0, 0.4, -2.042), (0.0, 0.4, 0.3576), (-0.8, -0.4, -0.3576), (-0.8, 0.4, -0.3576), (0.0, 0.4, -0.3576), (0.0, -0.4, -0.3576)], [], [(8, 1, 3, 9), (9, 3, 7, 10), (10, 7, 5, 11), (11, 5, 1, 8), (2, 6, 4, 0), (7, 3, 1, 5), (4, 11, 8, 0), (6, 10, 11, 4), (2, 9, 10, 6), (0, 8, 9, 2)])
_uv = me_cube_013.uv_layers.new(name='UVMap')
_uv.uv.foreach_set('vector', [0.922, 0.9512, 0.922, 0.9531, 0.9209, 0.9531, 0.9209, 0.9512, 0.9252, 0.9512, 0.9252, 0.953, 0.9241, 0.953, 0.9241, 0.9512, 0.9241, 0.9512, 0.9241, 0.9531, 0.9231, 0.9531, 0.9231, 0.9512, 0.9231, 0.9512, 0.9231, 0.953, 0.922, 0.953, 0.922, 0.9512, 0.9297, 0.9095, 0.9297, 0.9237, 0.9223, 0.9237, 0.9223, 0.9095, 0.9231, 0.9531, 0.9231, 0.9551, 0.922, 0.9551, 0.922, 0.9531, 0.9231, 0.9469, 0.9231, 0.9512, 0.922, 0.9512, 0.922, 0.9469, 0.9241, 0.9469, 0.9241, 0.9512, 0.9231, 0.9512, 0.9231, 0.9469, 0.9252, 0.9469, 0.9252, 0.9512, 0.9241, 0.9512, 0.9241, 0.9469, 0.922, 0.9469, 0.922, 0.9512, 0.9209, 0.9512, 0.9209, 0.9469])
me_cube_013.materials.append(mat_material)
me_cube_013.use_remesh_fix_poles = True
me_cube_013.use_remesh_preserve_attributes = False
me_cube_013.use_mirror_vertex_groups = False
me_cube_013.update()
me_cube_015 = bpy.data.meshes.new('Cube.015')
me_cube_015.from_pydata([(0.0, -0.4, -2.04), (0.0, -0.4, 0.36), (0.0, 0.4, -2.04), (0.0, 0.4, 0.36), (0.8, -0.4, -2.04), (0.8, -0.4, 0.36), (0.8, 0.4, -2.04), (0.8, 0.4, 0.36), (0.0, -0.4, -0.36), (0.0, 0.4, -0.36), (0.8, 0.4, -0.36), (0.8, -0.4, -0.36)], [], [(8, 1, 3, 9), (9, 3, 7, 10), (10, 7, 5, 11), (11, 5, 1, 8), (2, 6, 4, 0), (7, 3, 1, 5), (4, 11, 8, 0), (6, 10, 11, 4), (2, 9, 10, 6), (0, 8, 9, 2)])
_uv = me_cube_015.uv_layers.new(name='UVMap')
_uv.uv.foreach_set('vector', [0.7306, 0.6602, 0.7306, 0.662, 0.7295, 0.662, 0.7295, 0.6602, 0.7338, 0.6602, 0.7338, 0.662, 0.7327, 0.662, 0.7327, 0.6602, 0.7991, 0.6836, 0.7991, 0.6855, 0.7981, 0.6855, 0.7981, 0.6836, 0.7317, 0.6602, 0.7317, 0.662, 0.7305, 0.662, 0.7306, 0.6602, 0.9241, 0.9531, 0.9241, 0.9551, 0.9231, 0.9551, 0.9231, 0.9531, 0.7317, 0.6621, 0.7317, 0.6641, 0.7306, 0.6641, 0.7306, 0.6621, 0.9231, 0.9469, 0.9231, 0.9512, 0.922, 0.9512, 0.922, 0.9469, 0.9222, 0.9391, 0.9222, 0.9434, 0.9211, 0.9434, 0.9211, 0.9391, 0.9252, 0.9469, 0.9252, 0.9512, 0.9241, 0.9512, 0.9241, 0.9469, 0.922, 0.9469, 0.922, 0.9512, 0.9209, 0.9512, 0.9209, 0.9469])
me_cube_015.materials.append(mat_material)
me_cube_015.use_remesh_fix_poles = True
me_cube_015.use_remesh_preserve_attributes = False
me_cube_015.use_mirror_vertex_groups = False
me_cube_015.update()
arm_armature = bpy.data.armatures.new('Armature')  # bones are not reproduced

# ---- objects
ob_armature = bpy.data.objects.new('Armature', arm_armature)
ob_cube = bpy.data.objects.new('Cube', me_cube_001)
ob_cube_001 = bpy.data.objects.new('Cube.001', me_cube_002)
ob_cube_002 = bpy.data.objects.new('Cube.002', me_cube_003)
ob_cube_003 = bpy.data.objects.new('Cube.003', me_cube_008)
ob_cube_004 = bpy.data.objects.new('Cube.004', me_cube_005)
ob_cube_005 = bpy.data.objects.new('Cube.005', me_cube_007)
ob_cube_006 = bpy.data.objects.new('Cube.006', me_cube_011)
ob_cube_007 = bpy.data.objects.new('Cube.007', me_cube_012)
ob_cube_008 = bpy.data.objects.new('Cube.008', me_cube_013)
ob_cube_009 = bpy.data.objects.new('Cube.009', me_cube_015)

# ---- transforms, parenting, visibility, modifiers, constraints
ob_armature.location = (0.03549, -0.1574, 1.111)
ob_armature.scale = (0.4374, 0.4374, 0.4374)
ob_armature.hide_render = True
ob_armature.show_in_front = True
ob_armature.lineart.crease_threshold = 0.0
ob_cube.parent = ob_armature
ob_cube.matrix_parent_inverse = Matrix(((1.0, -0.0, 0.0, -0.004855), (-0.0, 0.0, 1.0, -6.066), (0.0, -1.0, 0.0, 0.01758), (0.0, 0.0, -0.0, 1.0)))
ob_cube.location = (0.0, 0.0, 4.8)
ob_cube.lineart.crease_threshold = 0.0
ob_cube_001.parent = ob_armature
ob_cube_001.matrix_parent_inverse = Matrix(((1.0, -0.0, 0.0, -0.004855), (-0.0, 0.0, 1.0, -4.743), (0.0, -1.0, 0.0, 0.01758), (0.0, 0.0, -0.0, 1.0)))
ob_cube_001.location = (0.0, 0.0, 3.6)
ob_cube_001.lineart.crease_threshold = 0.0
ob_cube_002.parent = ob_armature
ob_cube_002.matrix_parent_inverse = Matrix(((-3.139e-07, 1.0, -0.0, -0.01758), (-0.0, -0.0, -1.0, 0.2467), (-1.0, -3.139e-07, -0.0, 0.4431), (0.0, 0.0, 0.0, 1.0)))
ob_cube_002.location = (0.0, 0.0, 1.244)
ob_cube_002.scale = (1.0, 1.0, 0.5)
ob_cube_002.lineart.crease_threshold = 0.0
ob_cube_003.parent = ob_armature
ob_cube_003.location = (0.38, 0.04, 0.04)
ob_cube_003.rotation_euler = (-1.571, 0.0, 0.0)
ob_cube_003.scale = (1.0, 1.0, 0.5)
ob_cube_003.lineart.crease_threshold = 0.0
ob_cube_004.parent = ob_armature
ob_cube_004.matrix_parent_inverse = Matrix(((-2.821e-07, 1.0, -0.0, -0.01758), (-0.0, -0.0, -1.0, 2.623), (-1.0, -2.821e-07, -0.0, 1.2), (0.0, 0.0, 0.0, 1.0)))
ob_cube_004.location = (0.8, -2.086e-07, 3.66)
ob_cube_004.scale = (1.0, 1.0, 0.5)
ob_cube_004.lineart.crease_threshold = 0.0
ob_cube_005.parent = ob_armature
ob_cube_005.matrix_parent_inverse = Matrix(((-3.139e-07, 1.0, -0.0, -0.01758), (-0.0, -0.0, -1.0, 2.623), (-1.0, -3.139e-07, 0.0, -1.1), (0.0, 0.0, 0.0, 1.0)))
ob_cube_005.location = (-0.7959, 3.278e-07, 3.66)
ob_cube_005.scale = (1.0, 1.0, 0.5)
ob_cube_005.lineart.crease_threshold = 0.0
ob_cube_006.parent = ob_armature
ob_cube_006.location = (0.3914, -0.1937, 0.09679)
ob_cube_006.rotation_euler = (-1.571, 6.174e-07, 6.77e-07)
ob_cube_006.scale = (1.0, 1.0, 0.5)
ob_cube_006.lineart.crease_threshold = 0.0
ob_cube_007.parent = ob_armature
ob_cube_007.location = (-0.4109, -0.07706, 0.009712)
ob_cube_007.rotation_euler = (-1.571, 0.0, 0.0)
ob_cube_007.scale = (1.0, 1.0, 0.5)
ob_cube_007.lineart.crease_threshold = 0.0
ob_cube_008.parent = ob_armature
ob_cube_008.matrix_parent_inverse = Matrix(((-3.139e-07, 1.0, -0.0, -0.01758), (-0.0, -0.0, -1.0, 0.2467), (-1.0, -3.139e-07, 0.0, -0.3569), (0.0, 0.0, 0.0, 1.0)))
ob_cube_008.location = (0.0, 0.0, 1.244)
ob_cube_008.scale = (1.0, 1.0, 0.5)
ob_cube_008.lineart.crease_threshold = 0.0
ob_cube_009.parent = ob_armature
ob_cube_009.location = (-0.04, 0.03, -0.3506)
ob_cube_009.rotation_euler = (-1.571, -1.571, 0.0)
ob_cube_009.scale = (1.0, 1.0, 0.5)
ob_cube_009.lineart.crease_threshold = 0.0

# ---- collection membership
col_collection.objects.link(ob_armature)
col_steve.objects.link(ob_cube)
col_steve.objects.link(ob_cube_001)
col_steve.objects.link(ob_cube_002)
col_steve.objects.link(ob_cube_003)
col_steve.objects.link(ob_cube_004)
col_steve.objects.link(ob_cube_005)
col_steve.objects.link(ob_cube_006)
col_steve.objects.link(ob_cube_007)
col_steve.objects.link(ob_cube_008)
col_steve.objects.link(ob_cube_009)

# ---- scene / render settings (as saved in the file)
scene.camera = ob_armature
scene.frame_start = 1; scene.frame_end = 40; scene.frame_set(28)
scene.render.engine = 'CYCLES'
scene.cycles.use_denoising = False
scene.cycles.samples = 128
scene.cycles.sampling_pattern = 'TABULATED_SOBOL'
scene.cycles.use_adaptive_sampling = False
scene.cycles.use_light_tree = False
scene.view_settings.view_transform = 'Filmic'
bpy.context.view_layer.update()

# ---- added for rendering (the .blend has no active camera and no usable light): camera, sun
cam_auto = bpy.data.cameras.new('AutoCamera')
cam_auto.lens = 50.0
cam_auto.sensor_width = 36.0
cam_auto.clip_end = 1000.0
ob_auto_camera = bpy.data.objects.new('AutoCamera', cam_auto)
scene.collection.objects.link(ob_auto_camera)
ob_auto_camera.location = (3.32269, -4.14142, 4.0316)
ob_auto_camera.rotation_euler = (1.09748, -7.21219e-08, 0.694738)
scene.camera = ob_auto_camera
light_auto_sun = bpy.data.lights.new('AutoSun', 'SUN')
light_auto_sun.energy = 3.0
light_auto_sun.angle = 0.0523599
ob_auto_sun = bpy.data.objects.new('AutoSun', light_auto_sun)
scene.collection.objects.link(ob_auto_sun)
ob_auto_sun.rotation_euler = (0.872665, 0.174533, 0.523599)
bpy.context.view_layer.update()
